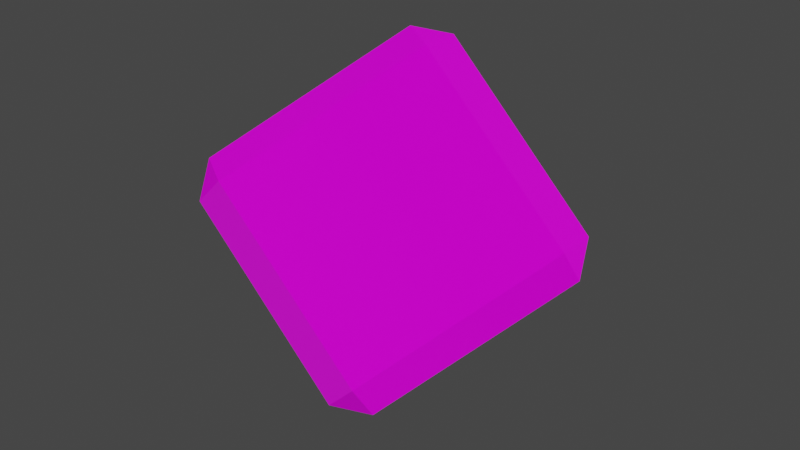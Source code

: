 # Source: placeholder_discovery.blend  (saved by Blender 3.3.6; exported with 4.5.12 LTS)
import bpy
from mathutils import Matrix  # noqa: F401  (used for matrix-valued properties, if any)

bpy.ops.wm.read_factory_settings(use_empty=True)
scene = bpy.context.scene
scene.name = 'Scene'

# ---- collections
col_collection = bpy.data.collections.new('Collection'); scene.collection.children.link(col_collection)

# ---- images (referenced by path relative to the original .blend; pixels are not part of the script)
import os
ASSET_DIR = os.environ.get("B2B_ASSET_DIR", "")  # directory of the original .blend (textures are referenced by path, not embedded)
HERE = os.path.dirname(os.path.abspath(__file__))  # packed textures are extracted next to this script under _unpacked/

def load_image(name, relpath, width, height, colorspace="sRGB"):
    """Load a texture the original file referenced (path relative to the .blend, or extracted next to this script)."""
    p = next((c for c in (os.path.join(HERE, relpath), os.path.join(ASSET_DIR, relpath)) if relpath and os.path.exists(c)), "")
    if p:
        img = bpy.data.images.load(p, check_existing=True)
        img.name = name
    else:  # same state as the original file: an image datablock whose file is absent (Cycles renders it pink)
        img = bpy.data.images.new(name, width, height)
        img.source = "FILE"
        img.filepath = "//" + (relpath or name)
    img.colorspace_settings.name = colorspace
    return img
img_512_uv_grid_diffuse_png = load_image('512_uv_grid_diffuse.png', '512_uv_grid_diffuse.png', 1024, 1024, 'sRGB')
img_512_uv_grid_specular_png = load_image('512_uv_grid_specular.png', '512_uv_grid_specular.png', 1024, 1024, 'sRGB')
img_512_uv_grid_normal_png = load_image('512_uv_grid_normal.png', '512_uv_grid_normal.png', 1024, 1024, 'sRGB')

# ---- materials (node trees are filled in below, after node groups)
mat_material = bpy.data.materials.new('Material')
mat_material.alpha_threshold = 0.0
mat_material.use_transparent_shadow = False
mat_material.roughness = 0.5
mat_material.line_color = (0.0, 0.0, 0.0, 1.0)

# ---- material node trees
mat_material.use_nodes = True; mat_material.node_tree.nodes.clear()
_N = mat_material.node_tree.nodes; _L = mat_material.node_tree.links
n0 = _N.new('ShaderNodeOutputMaterial'); n0.name = 'Material Output'; n0.location = (300, 300)
n1 = _N.new('ShaderNodeBsdfPrincipled'); n1.name = 'Principled BSDF'; n1.location = (10, 300)
n1.distribution = 'GGX'
n1.subsurface_method = 'RANDOM_WALK_SKIN'
n1.inputs[3].default_value = 1.45
n1.inputs[27].default_value = (0.0, 0.0, 0.0, 1.0)
n1.inputs[28].default_value = 1.0
n2 = _N.new('ShaderNodeTexImage'); n2.name = 'Image Texture'; n2.location = (-624, 444)
n2.image = img_512_uv_grid_diffuse_png
n3 = _N.new('ShaderNodeMapping'); n3.name = 'Mapping'; n3.location = (-1105, 101)
n4 = _N.new('ShaderNodeTexCoord'); n4.name = 'Texture Coordinate'; n4.location = (-1588, 101)
n5 = _N.new('ShaderNodeTexImage'); n5.name = 'Image Texture.002'; n5.location = (-611, 143)
n5.image = img_512_uv_grid_specular_png
n6 = _N.new('ShaderNodeTexImage'); n6.name = 'Image Texture.003'; n6.location = (-634, -150)
n6.image = img_512_uv_grid_normal_png
_L.new(n1.outputs[0], n0.inputs[0])
_L.new(n2.outputs[0], n1.inputs[0])
_L.new(n5.outputs[0], n1.inputs[2])
_L.new(n6.outputs[0], n1.inputs[5])
_L.new(n3.outputs[0], n2.inputs[0])
_L.new(n4.outputs[2], n3.inputs[0])
_L.new(n3.outputs[0], n5.inputs[0])
_L.new(n3.outputs[0], n6.inputs[0])
n0.is_active_output = True

# ---- world
world_world = bpy.data.worlds.new('World'); scene.world = world_world
world_world.use_nodes = True; world_world.node_tree.nodes.clear()
_N = world_world.node_tree.nodes; _L = world_world.node_tree.links
n0 = _N.new('ShaderNodeOutputWorld'); n0.name = 'World Output'; n0.location = (300, 300)
n1 = _N.new('ShaderNodeBackground'); n1.name = 'Background'; n1.location = (10, 300)
n1.inputs[0].default_value = (0.05088, 0.05088, 0.05088, 1.0)
_L.new(n1.outputs[0], n0.inputs[0])
n0.is_active_output = True
world_world.color = (0.05088, 0.05088, 0.05088)
world_world.use_sun_shadow = False
world_world.sun_shadow_jitter_overblur = 0.0

# ---- meshes
me_cube = bpy.data.meshes.new('Cube')
me_cube.from_pydata([(1.458, 0.146, 0.3357), (1.458, -0.146, 0.3357), (1.501, 0.0, 0.08642), (0.4579, 1.268, -0.6643), (0.6643, 1.268, -0.4579), (0.7071, 1.122, -0.7071), (0.7071, -1.122, -0.7071), (0.6643, -1.268, -0.4579), (0.4579, -1.268, -0.6643), (-0.08642, 0.0, -1.501), (-0.3357, -0.146, -1.458), (-0.3357, 0.146, -1.458), (0.3357, 0.146, 1.458), (0.08642, 0.0, 1.501), (0.3357, -0.146, 1.458), (-0.7071, 1.122, 0.7071), (-0.4579, 1.268, 0.6643), (-0.6643, 1.268, 0.4579), (-0.7071, -1.122, 0.7071), (-0.6643, -1.268, 0.4579), (-0.4579, -1.268, 0.6643), (-1.458, 0.146, -0.3357), (-1.458, -0.146, -0.3357), (-1.501, 0.0, -0.08642)], [], [(17, 3, 11, 21), (23, 18, 13, 15), (10, 8, 19, 22), (1, 14, 20, 7), (5, 2, 6, 9), (0, 1, 2), (3, 4, 5), (6, 7, 8), (9, 10, 11), (12, 13, 14), (15, 16, 17), (18, 19, 20), (21, 22, 23), (17, 21, 23, 15), (3, 17, 16, 4), (2, 5, 4, 0), (22, 19, 18, 23), (8, 10, 9, 6), (12, 16, 15, 13), (7, 20, 19, 8), (1, 7, 6, 2), (21, 11, 10, 22), (20, 14, 13, 18), (14, 1, 0, 12), (11, 3, 5, 9), (16, 12, 0, 4)])
_uv = me_cube.uv_layers.new(name='UVMap')
_uv.uv.foreach_set('vector', [0.1508, 0.5258, 0.3492, 0.5258, 0.3492, 0.7242, 0.1508, 0.7242, 0.4008, 0.02581, 0.5992, 0.02581, 0.5992, 0.2242, 0.4008, 0.2242, 0.4008, 0.7758, 0.5992, 0.7758, 0.5992, 0.9742, 0.4008, 0.9742, 0.6508, 0.5258, 0.8492, 0.5258, 0.8492, 0.7242, 0.6508, 0.7242, 0.4008, 0.5258, 0.5992, 0.5258, 0.5992, 0.7242, 0.4008, 0.7242, 0.5992, 0.4742, 0.625, 0.4742, 0.5992, 0.5, 0.3492, 0.5258, 0.3492, 0.5, 0.375, 0.5258, 0.5992, 0.75, 0.625, 0.7758, 0.5992, 0.7758, 0.375, 0.7242, 0.3492, 0.75, 0.3492, 0.7242, 0.5992, 0.25, 0.5992, 0.2242, 0.625, 0.2242, 0.125, 0.5258, 0.1508, 0.5, 0.1508, 0.5258, 0.5992, 0.02581, 0.5992, 0.0, 0.625, 0.02581, 0.1508, 0.7242, 0.1508, 0.75, 0.125, 0.7242, 0.1508, 0.5258, 0.1508, 0.7242, 0.125, 0.7242, 0.125, 0.5258, 0.3492, 0.5258, 0.1508, 0.5258, 0.1508, 0.5, 0.3492, 0.5, 0.5992, 0.5258, 0.4008, 0.5258, 0.4008, 0.4742, 0.5992, 0.4742, 0.4008, 0.0, 0.5992, 0.0, 0.5992, 0.02581, 0.4008, 0.02581, 0.5992, 0.7758, 0.4008, 0.7758, 0.4008, 0.7242, 0.5992, 0.7242, 0.5992, 0.2758, 0.4008, 0.2758, 0.4008, 0.2242, 0.5992, 0.2242, 0.625, 0.7758, 0.625, 0.9742, 0.5992, 0.9742, 0.5992, 0.7758, 0.6508, 0.5258, 0.6508, 0.7242, 0.5992, 0.7242, 0.5992, 0.5258, 0.1508, 0.7242, 0.3492, 0.7242, 0.3492, 0.75, 0.1508, 0.75, 0.625, 0.02581, 0.625, 0.2242, 0.5992, 0.2242, 0.5992, 0.02581, 0.625, 0.2758, 0.625, 0.4742, 0.5992, 0.4742, 0.5992, 0.2758, 0.3492, 0.7242, 0.3492, 0.5258, 0.4008, 0.5258, 0.4008, 0.7242, 0.4008, 0.2758, 0.5992, 0.2758, 0.5992, 0.4742, 0.4008, 0.4742])
me_cube.materials.append(mat_material)
me_cube.use_mirror_vertex_groups = False
me_cube.update()

# ---- objects
ob_cubus_giganticus = bpy.data.objects.new('cubus_giganticus', me_cube)

# ---- transforms, parenting, visibility, modifiers, constraints
ob_cubus_giganticus.location = (0.0, 0.0, 0.0)
ob_cubus_giganticus.lock_rotations_4d = False
ob_cubus_giganticus.empty_display_type = 'ARROWS'
ob_cubus_giganticus.lineart.crease_threshold = 0.0

# ---- collection membership
col_collection.objects.link(ob_cubus_giganticus)

# ---- scene / render settings (as saved in the file)
scene.frame_start = 1; scene.frame_end = 60; scene.frame_set(0)
scene.render.engine = 'BLENDER_EEVEE_NEXT'
scene.render.fps = 60
scene.cycles.sampling_pattern = 'TABULATED_SOBOL'
scene.cycles.use_light_tree = False
scene.view_settings.view_transform = 'Filmic'
bpy.context.view_layer.update()

# ---- added for rendering (the .blend has no active camera and no usable light): camera, sun
cam_auto = bpy.data.cameras.new('AutoCamera')
cam_auto.lens = 50.0
cam_auto.sensor_width = 36.0
cam_auto.clip_end = 1000.0
ob_auto_camera = bpy.data.objects.new('AutoCamera', cam_auto)
scene.collection.objects.link(ob_auto_camera)
ob_auto_camera.location = (4.57482, -5.48978, 3.65986)
ob_auto_camera.rotation_euler = (1.09748, -7.21219e-08, 0.694738)
scene.camera = ob_auto_camera
light_auto_sun = bpy.data.lights.new('AutoSun', 'SUN')
light_auto_sun.energy = 3.0
light_auto_sun.angle = 0.0523599
ob_auto_sun = bpy.data.objects.new('AutoSun', light_auto_sun)
scene.collection.objects.link(ob_auto_sun)
ob_auto_sun.rotation_euler = (0.872665, 0.174533, 0.523599)
bpy.context.view_layer.update()

